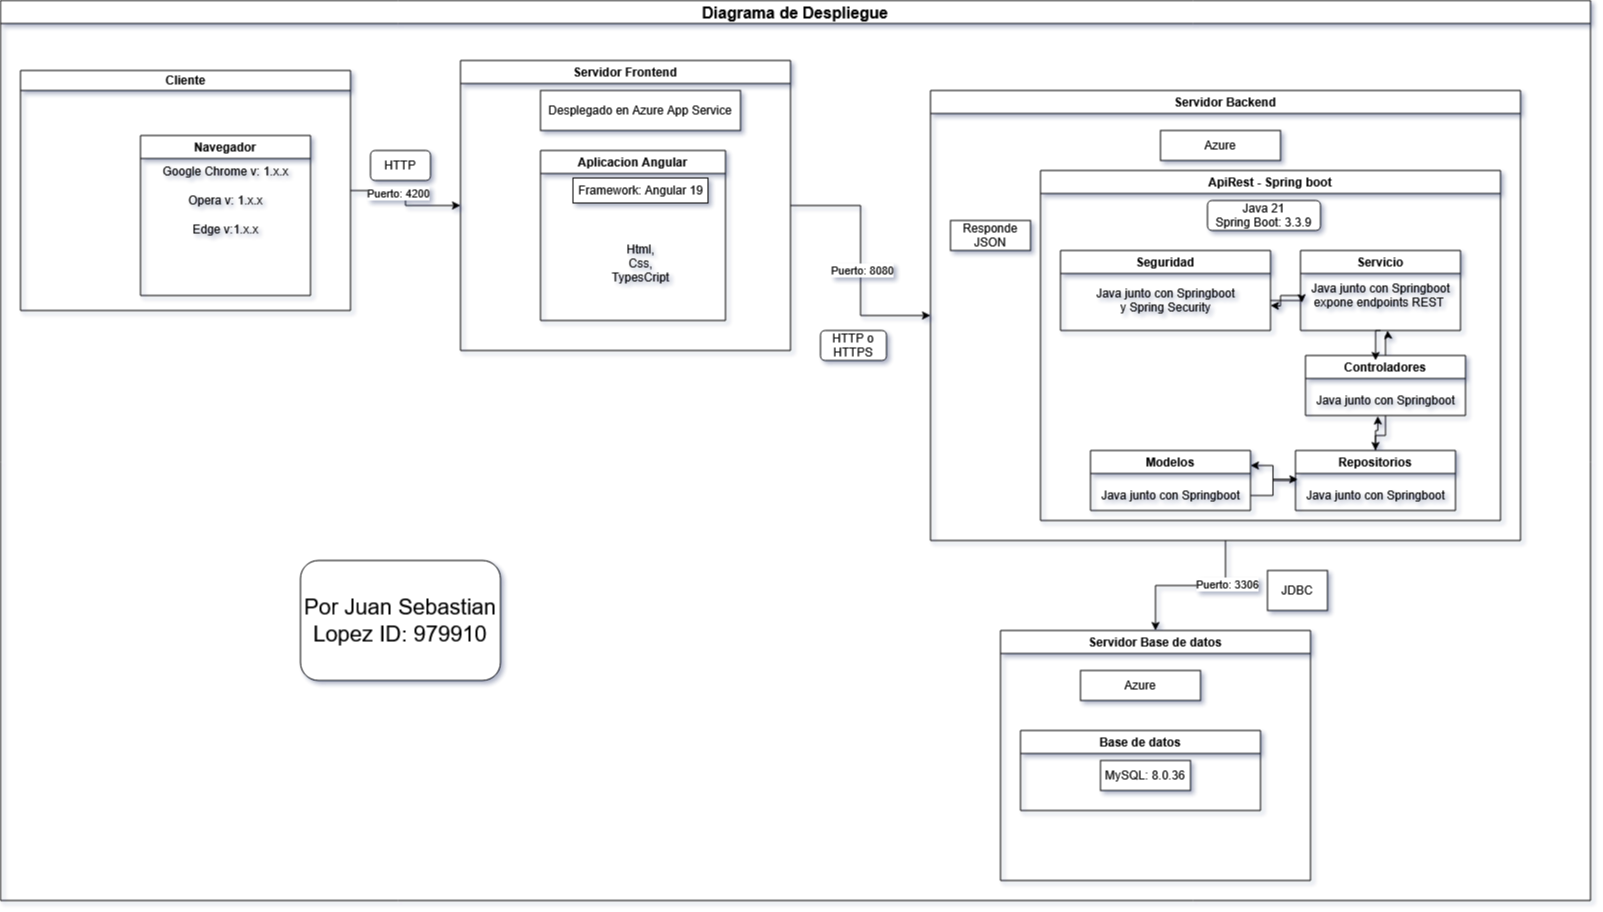

The diagram above was exported from draw.io. Its source (the exported page's mxGraphModel, read from the mxfile embedded in the PNG):
<mxGraphModel dx="1645" dy="631" grid="1" gridSize="10" guides="1" tooltips="1" connect="1" arrows="1" fold="1" page="1" pageScale="1" pageWidth="827" pageHeight="1169" math="0" shadow="0">
  <root>
    <mxCell id="0" />
    <mxCell id="1" parent="0" />
    <mxCell id="_WzrzDiwDLtrG3pzDvMp-11" style="edgeStyle=orthogonalEdgeStyle;rounded=0;orthogonalLoop=1;jettySize=auto;html=1;entryX=0;entryY=0.5;entryDx=0;entryDy=0;" edge="1" parent="1" source="dNxyNK7c78bLwvsdeMH5-11" target="_WzrzDiwDLtrG3pzDvMp-7">
      <mxGeometry relative="1" as="geometry" />
    </mxCell>
    <mxCell id="_WzrzDiwDLtrG3pzDvMp-14" value="Puerto: 4200" style="edgeLabel;html=1;align=center;verticalAlign=middle;resizable=0;points=[];" vertex="1" connectable="0" parent="_WzrzDiwDLtrG3pzDvMp-11">
      <mxGeometry x="-0.2449" y="-2" relative="1" as="geometry">
        <mxPoint as="offset" />
      </mxGeometry>
    </mxCell>
    <mxCell id="dNxyNK7c78bLwvsdeMH5-11" value="Cliente" style="swimlane;html=1;startSize=20;horizontal=1;containerType=tree;glass=0;" parent="1" vertex="1">
      <mxGeometry x="-480" y="120" width="330" height="240" as="geometry" />
    </mxCell>
    <mxCell id="_WzrzDiwDLtrG3pzDvMp-4" value="Navegador" style="swimlane;whiteSpace=wrap;html=1;" vertex="1" parent="dNxyNK7c78bLwvsdeMH5-11">
      <mxGeometry x="120" y="65" width="170" height="160" as="geometry" />
    </mxCell>
    <mxCell id="_WzrzDiwDLtrG3pzDvMp-5" value="Google Chrome v: 1.x.x&lt;br&gt;&lt;br&gt;Opera v: 1.x.x&lt;br&gt; &lt;br&gt;Edge v:1.x.x" style="text;html=1;align=center;verticalAlign=middle;resizable=0;points=[];autosize=1;strokeColor=none;fillColor=none;" vertex="1" parent="_WzrzDiwDLtrG3pzDvMp-4">
      <mxGeometry x="10" y="20" width="150" height="90" as="geometry" />
    </mxCell>
    <mxCell id="_WzrzDiwDLtrG3pzDvMp-17" style="edgeStyle=orthogonalEdgeStyle;rounded=0;orthogonalLoop=1;jettySize=auto;html=1;entryX=0;entryY=0.5;entryDx=0;entryDy=0;" edge="1" parent="1" source="_WzrzDiwDLtrG3pzDvMp-7" target="_WzrzDiwDLtrG3pzDvMp-16">
      <mxGeometry relative="1" as="geometry" />
    </mxCell>
    <mxCell id="_WzrzDiwDLtrG3pzDvMp-18" value="Puerto: 8080" style="edgeLabel;html=1;align=center;verticalAlign=middle;resizable=0;points=[];" vertex="1" connectable="0" parent="_WzrzDiwDLtrG3pzDvMp-17">
      <mxGeometry x="0.0692" y="1" relative="1" as="geometry">
        <mxPoint as="offset" />
      </mxGeometry>
    </mxCell>
    <mxCell id="_WzrzDiwDLtrG3pzDvMp-7" value="Servidor Frontend" style="swimlane;whiteSpace=wrap;html=1;" vertex="1" parent="1">
      <mxGeometry x="-40" y="110" width="330" height="290" as="geometry" />
    </mxCell>
    <mxCell id="_WzrzDiwDLtrG3pzDvMp-8" value="Aplicacion Angular" style="swimlane;whiteSpace=wrap;html=1;" vertex="1" parent="_WzrzDiwDLtrG3pzDvMp-7">
      <mxGeometry x="80" y="90" width="185" height="170" as="geometry" />
    </mxCell>
    <mxCell id="_WzrzDiwDLtrG3pzDvMp-10" value="Framework: Angular 19" style="rounded=0;whiteSpace=wrap;html=1;" vertex="1" parent="_WzrzDiwDLtrG3pzDvMp-8">
      <mxGeometry x="32.5" y="27.5" width="135" height="25" as="geometry" />
    </mxCell>
    <mxCell id="_WzrzDiwDLtrG3pzDvMp-13" value="Html,&lt;br&gt;Css,&lt;br&gt;TypesCript" style="text;html=1;align=center;verticalAlign=middle;resizable=0;points=[];autosize=1;strokeColor=none;fillColor=none;" vertex="1" parent="_WzrzDiwDLtrG3pzDvMp-8">
      <mxGeometry x="60" y="83" width="80" height="60" as="geometry" />
    </mxCell>
    <mxCell id="_WzrzDiwDLtrG3pzDvMp-9" value="Desplegado en Azure App Service" style="whiteSpace=wrap;html=1;" vertex="1" parent="_WzrzDiwDLtrG3pzDvMp-7">
      <mxGeometry x="80" y="30" width="200" height="40" as="geometry" />
    </mxCell>
    <mxCell id="_WzrzDiwDLtrG3pzDvMp-47" style="edgeStyle=orthogonalEdgeStyle;rounded=0;orthogonalLoop=1;jettySize=auto;html=1;entryX=0.5;entryY=0;entryDx=0;entryDy=0;" edge="1" parent="1" source="_WzrzDiwDLtrG3pzDvMp-16" target="_WzrzDiwDLtrG3pzDvMp-44">
      <mxGeometry relative="1" as="geometry" />
    </mxCell>
    <mxCell id="_WzrzDiwDLtrG3pzDvMp-54" value="Puerto: 3306" style="edgeLabel;html=1;align=center;verticalAlign=middle;resizable=0;points=[];" vertex="1" connectable="0" parent="_WzrzDiwDLtrG3pzDvMp-47">
      <mxGeometry x="-0.4521" y="1" relative="1" as="geometry">
        <mxPoint as="offset" />
      </mxGeometry>
    </mxCell>
    <mxCell id="_WzrzDiwDLtrG3pzDvMp-16" value="Servidor Backend" style="swimlane;whiteSpace=wrap;html=1;" vertex="1" parent="1">
      <mxGeometry x="430" y="140" width="590" height="450" as="geometry" />
    </mxCell>
    <mxCell id="_WzrzDiwDLtrG3pzDvMp-19" value="ApiRest - Spring boot" style="swimlane;whiteSpace=wrap;html=1;" vertex="1" parent="_WzrzDiwDLtrG3pzDvMp-16">
      <mxGeometry x="110" y="80" width="460" height="350" as="geometry" />
    </mxCell>
    <mxCell id="_WzrzDiwDLtrG3pzDvMp-21" value="Modelos" style="swimlane;whiteSpace=wrap;html=1;" vertex="1" parent="_WzrzDiwDLtrG3pzDvMp-19">
      <mxGeometry x="50" y="280" width="160" height="60" as="geometry" />
    </mxCell>
    <mxCell id="_WzrzDiwDLtrG3pzDvMp-22" value="Java junto con Springboot" style="text;html=1;align=center;verticalAlign=middle;resizable=0;points=[];autosize=1;strokeColor=none;fillColor=none;" vertex="1" parent="_WzrzDiwDLtrG3pzDvMp-21">
      <mxGeometry y="30" width="160" height="30" as="geometry" />
    </mxCell>
    <mxCell id="_WzrzDiwDLtrG3pzDvMp-33" style="edgeStyle=orthogonalEdgeStyle;rounded=0;orthogonalLoop=1;jettySize=auto;html=1;entryX=1;entryY=0.25;entryDx=0;entryDy=0;" edge="1" parent="_WzrzDiwDLtrG3pzDvMp-19" source="_WzrzDiwDLtrG3pzDvMp-23" target="_WzrzDiwDLtrG3pzDvMp-21">
      <mxGeometry relative="1" as="geometry" />
    </mxCell>
    <mxCell id="_WzrzDiwDLtrG3pzDvMp-23" value="Repositorios" style="swimlane;whiteSpace=wrap;html=1;" vertex="1" parent="_WzrzDiwDLtrG3pzDvMp-19">
      <mxGeometry x="255" y="280" width="160" height="60" as="geometry" />
    </mxCell>
    <mxCell id="_WzrzDiwDLtrG3pzDvMp-24" value="Java junto con Springboot" style="text;html=1;align=center;verticalAlign=middle;resizable=0;points=[];autosize=1;strokeColor=none;fillColor=none;" vertex="1" parent="_WzrzDiwDLtrG3pzDvMp-23">
      <mxGeometry y="30" width="160" height="30" as="geometry" />
    </mxCell>
    <mxCell id="_WzrzDiwDLtrG3pzDvMp-27" value="Seguridad" style="swimlane;whiteSpace=wrap;html=1;" vertex="1" parent="_WzrzDiwDLtrG3pzDvMp-19">
      <mxGeometry x="20" y="80" width="210" height="80" as="geometry" />
    </mxCell>
    <mxCell id="_WzrzDiwDLtrG3pzDvMp-28" value="Java junto con Springboot&lt;br&gt; y Spring Security" style="text;html=1;align=center;verticalAlign=middle;resizable=0;points=[];autosize=1;strokeColor=none;fillColor=none;" vertex="1" parent="_WzrzDiwDLtrG3pzDvMp-27">
      <mxGeometry x="25" y="30" width="160" height="40" as="geometry" />
    </mxCell>
    <mxCell id="_WzrzDiwDLtrG3pzDvMp-29" value="Servicio" style="swimlane;whiteSpace=wrap;html=1;" vertex="1" parent="_WzrzDiwDLtrG3pzDvMp-19">
      <mxGeometry x="260" y="80" width="160" height="80" as="geometry" />
    </mxCell>
    <mxCell id="_WzrzDiwDLtrG3pzDvMp-30" value="Java junto con Springboot&lt;br&gt;expone endpoints &lt;span style=&quot;white-space: pre;&quot;&gt;REST&#09;&lt;/span&gt;" style="text;html=1;align=center;verticalAlign=middle;resizable=0;points=[];autosize=1;strokeColor=none;fillColor=none;" vertex="1" parent="_WzrzDiwDLtrG3pzDvMp-29">
      <mxGeometry y="25" width="160" height="40" as="geometry" />
    </mxCell>
    <mxCell id="_WzrzDiwDLtrG3pzDvMp-31" value="Controladores" style="swimlane;whiteSpace=wrap;html=1;" vertex="1" parent="_WzrzDiwDLtrG3pzDvMp-19">
      <mxGeometry x="265" y="185" width="160" height="60" as="geometry" />
    </mxCell>
    <mxCell id="_WzrzDiwDLtrG3pzDvMp-32" value="Java junto con Springboot" style="text;html=1;align=center;verticalAlign=middle;resizable=0;points=[];autosize=1;strokeColor=none;fillColor=none;" vertex="1" parent="_WzrzDiwDLtrG3pzDvMp-31">
      <mxGeometry y="30" width="160" height="30" as="geometry" />
    </mxCell>
    <mxCell id="_WzrzDiwDLtrG3pzDvMp-35" style="edgeStyle=orthogonalEdgeStyle;rounded=0;orthogonalLoop=1;jettySize=auto;html=1;entryX=0.015;entryY=-0.039;entryDx=0;entryDy=0;entryPerimeter=0;" edge="1" parent="_WzrzDiwDLtrG3pzDvMp-19" source="_WzrzDiwDLtrG3pzDvMp-22" target="_WzrzDiwDLtrG3pzDvMp-24">
      <mxGeometry relative="1" as="geometry" />
    </mxCell>
    <mxCell id="_WzrzDiwDLtrG3pzDvMp-36" style="edgeStyle=orthogonalEdgeStyle;rounded=0;orthogonalLoop=1;jettySize=auto;html=1;entryX=0.438;entryY=0.083;entryDx=0;entryDy=0;entryPerimeter=0;" edge="1" parent="_WzrzDiwDLtrG3pzDvMp-19" target="_WzrzDiwDLtrG3pzDvMp-31">
      <mxGeometry relative="1" as="geometry">
        <mxPoint x="340" y="160" as="sourcePoint" />
      </mxGeometry>
    </mxCell>
    <mxCell id="_WzrzDiwDLtrG3pzDvMp-37" style="edgeStyle=orthogonalEdgeStyle;rounded=0;orthogonalLoop=1;jettySize=auto;html=1;" edge="1" parent="_WzrzDiwDLtrG3pzDvMp-19" source="_WzrzDiwDLtrG3pzDvMp-31">
      <mxGeometry relative="1" as="geometry">
        <mxPoint x="347" y="160" as="targetPoint" />
      </mxGeometry>
    </mxCell>
    <mxCell id="_WzrzDiwDLtrG3pzDvMp-38" style="edgeStyle=orthogonalEdgeStyle;rounded=0;orthogonalLoop=1;jettySize=auto;html=1;entryX=0.5;entryY=0;entryDx=0;entryDy=0;" edge="1" parent="_WzrzDiwDLtrG3pzDvMp-19" source="_WzrzDiwDLtrG3pzDvMp-32" target="_WzrzDiwDLtrG3pzDvMp-23">
      <mxGeometry relative="1" as="geometry" />
    </mxCell>
    <mxCell id="_WzrzDiwDLtrG3pzDvMp-39" style="edgeStyle=orthogonalEdgeStyle;rounded=0;orthogonalLoop=1;jettySize=auto;html=1;entryX=0.452;entryY=1.017;entryDx=0;entryDy=0;entryPerimeter=0;" edge="1" parent="_WzrzDiwDLtrG3pzDvMp-19" source="_WzrzDiwDLtrG3pzDvMp-23" target="_WzrzDiwDLtrG3pzDvMp-32">
      <mxGeometry relative="1" as="geometry" />
    </mxCell>
    <mxCell id="_WzrzDiwDLtrG3pzDvMp-40" style="edgeStyle=orthogonalEdgeStyle;rounded=0;orthogonalLoop=1;jettySize=auto;html=1;" edge="1" parent="_WzrzDiwDLtrG3pzDvMp-19" source="_WzrzDiwDLtrG3pzDvMp-30">
      <mxGeometry relative="1" as="geometry">
        <mxPoint x="230" y="135" as="targetPoint" />
      </mxGeometry>
    </mxCell>
    <mxCell id="_WzrzDiwDLtrG3pzDvMp-41" style="edgeStyle=orthogonalEdgeStyle;rounded=0;orthogonalLoop=1;jettySize=auto;html=1;entryX=0.009;entryY=0.683;entryDx=0;entryDy=0;entryPerimeter=0;" edge="1" parent="_WzrzDiwDLtrG3pzDvMp-19" target="_WzrzDiwDLtrG3pzDvMp-30">
      <mxGeometry relative="1" as="geometry">
        <mxPoint x="230" y="130" as="sourcePoint" />
      </mxGeometry>
    </mxCell>
    <mxCell id="_WzrzDiwDLtrG3pzDvMp-49" value="Java 21&lt;br&gt;Spring Boot: 3.3.9" style="rounded=1;whiteSpace=wrap;html=1;" vertex="1" parent="_WzrzDiwDLtrG3pzDvMp-19">
      <mxGeometry x="167" y="30" width="113" height="30" as="geometry" />
    </mxCell>
    <mxCell id="_WzrzDiwDLtrG3pzDvMp-43" value="Responde JSON" style="whiteSpace=wrap;html=1;" vertex="1" parent="_WzrzDiwDLtrG3pzDvMp-16">
      <mxGeometry x="20" y="130" width="80" height="30" as="geometry" />
    </mxCell>
    <mxCell id="_WzrzDiwDLtrG3pzDvMp-44" value="Servidor Base de datos" style="swimlane;whiteSpace=wrap;html=1;" vertex="1" parent="1">
      <mxGeometry x="500" y="680" width="310" height="250" as="geometry" />
    </mxCell>
    <mxCell id="_WzrzDiwDLtrG3pzDvMp-50" value="Azure" style="whiteSpace=wrap;html=1;" vertex="1" parent="_WzrzDiwDLtrG3pzDvMp-44">
      <mxGeometry x="80" y="40" width="120" height="30" as="geometry" />
    </mxCell>
    <mxCell id="_WzrzDiwDLtrG3pzDvMp-45" value="Azure" style="whiteSpace=wrap;html=1;" vertex="1" parent="1">
      <mxGeometry x="660" y="180" width="120" height="30" as="geometry" />
    </mxCell>
    <mxCell id="_WzrzDiwDLtrG3pzDvMp-52" value="Base de datos" style="swimlane;whiteSpace=wrap;html=1;" vertex="1" parent="1">
      <mxGeometry x="520" y="780" width="240" height="80" as="geometry" />
    </mxCell>
    <mxCell id="_WzrzDiwDLtrG3pzDvMp-53" value="MySQL: 8.0.36" style="rounded=0;whiteSpace=wrap;html=1;" vertex="1" parent="_WzrzDiwDLtrG3pzDvMp-52">
      <mxGeometry x="80" y="30" width="90" height="30" as="geometry" />
    </mxCell>
    <mxCell id="_WzrzDiwDLtrG3pzDvMp-55" value="HTTP" style="rounded=1;whiteSpace=wrap;html=1;" vertex="1" parent="1">
      <mxGeometry x="-130" y="200" width="60" height="30" as="geometry" />
    </mxCell>
    <mxCell id="_WzrzDiwDLtrG3pzDvMp-56" value="HTTP o HTTPS" style="rounded=1;whiteSpace=wrap;html=1;" vertex="1" parent="1">
      <mxGeometry x="320" y="380" width="66" height="30" as="geometry" />
    </mxCell>
    <mxCell id="_WzrzDiwDLtrG3pzDvMp-59" value="JDBC" style="rounded=0;whiteSpace=wrap;html=1;" vertex="1" parent="1">
      <mxGeometry x="767" y="620" width="60" height="40" as="geometry" />
    </mxCell>
    <mxCell id="_WzrzDiwDLtrG3pzDvMp-60" value="Diagrama de Despliegue" style="swimlane;whiteSpace=wrap;html=1;fontSize=16;" vertex="1" parent="1">
      <mxGeometry x="-500" y="50" width="1590" height="900" as="geometry" />
    </mxCell>
    <mxCell id="_WzrzDiwDLtrG3pzDvMp-62" value="&lt;font style=&quot;font-size: 22px;&quot;&gt;Por Juan Sebastian Lopez ID: 979910&lt;/font&gt;" style="rounded=1;whiteSpace=wrap;html=1;" vertex="1" parent="_WzrzDiwDLtrG3pzDvMp-60">
      <mxGeometry x="300" y="560" width="200" height="120" as="geometry" />
    </mxCell>
  </root>
</mxGraphModel>